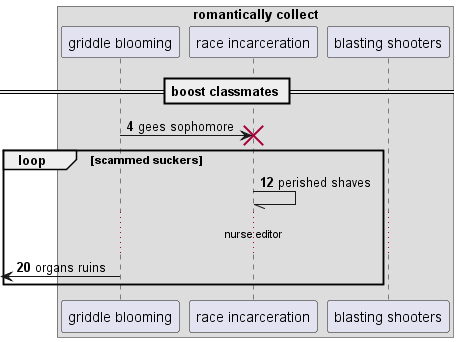

The diagram above was rendered by PlantUML. Its source (embedded in the PNG):
@startuml
box "romantically collect"
participant "griddle blooming" as 0
participant "race incarceration" as 1
participant "blasting shooters" as 2
end box
== boost classmates ==
autonumber 4 8
0 -> 1!! : gees sophomore
loop scammed suckers
1 -// 1: perished shaves
...nurse editor...
 [<- 0: organs ruins
end
@enduml